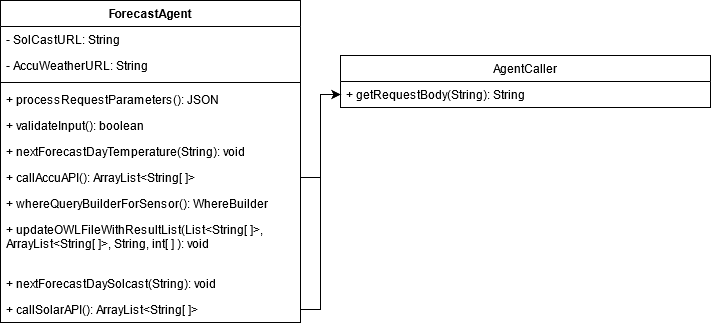

The diagram above was exported from draw.io. Its source (the exported page's mxGraphModel, read from the mxfile embedded in the PNG):
<mxGraphModel dx="1360" dy="1847" grid="1" gridSize="10" guides="1" tooltips="1" connect="1" arrows="1" fold="1" page="1" pageScale="1" pageWidth="850" pageHeight="1100" math="0" shadow="0">
  <root>
    <mxCell id="0" />
    <mxCell id="1" parent="0" />
    <mxCell id="2" value="ForecastAgent" style="swimlane;fontStyle=1;align=center;verticalAlign=top;childLayout=stackLayout;horizontal=1;startSize=26;horizontalStack=0;resizeParent=1;resizeParentMax=0;resizeLast=0;collapsible=1;marginBottom=0;" vertex="1" parent="1">
      <mxGeometry x="1060" y="60" width="300" height="322" as="geometry" />
    </mxCell>
    <mxCell id="3" value="- SolCastURL: String" style="text;strokeColor=none;fillColor=none;align=left;verticalAlign=top;spacingLeft=4;spacingRight=4;overflow=hidden;rotatable=0;points=[[0,0.5],[1,0.5]];portConstraint=eastwest;" vertex="1" parent="2">
      <mxGeometry y="26" width="300" height="26" as="geometry" />
    </mxCell>
    <mxCell id="4" value="- AccuWeatherURL: String" style="text;strokeColor=none;fillColor=none;align=left;verticalAlign=top;spacingLeft=4;spacingRight=4;overflow=hidden;rotatable=0;points=[[0,0.5],[1,0.5]];portConstraint=eastwest;" vertex="1" parent="2">
      <mxGeometry y="52" width="300" height="26" as="geometry" />
    </mxCell>
    <mxCell id="5" value="" style="line;strokeWidth=1;fillColor=none;align=left;verticalAlign=middle;spacingTop=-1;spacingLeft=3;spacingRight=3;rotatable=0;labelPosition=right;points=[];portConstraint=eastwest;" vertex="1" parent="2">
      <mxGeometry y="78" width="300" height="8" as="geometry" />
    </mxCell>
    <mxCell id="6" value="+ processRequestParameters(): JSON" style="text;strokeColor=none;fillColor=none;align=left;verticalAlign=top;spacingLeft=4;spacingRight=4;overflow=hidden;rotatable=0;points=[[0,0.5],[1,0.5]];portConstraint=eastwest;" vertex="1" parent="2">
      <mxGeometry y="86" width="300" height="26" as="geometry" />
    </mxCell>
    <mxCell id="7" value="+ validateInput(): boolean" style="text;strokeColor=none;fillColor=none;align=left;verticalAlign=top;spacingLeft=4;spacingRight=4;overflow=hidden;rotatable=0;points=[[0,0.5],[1,0.5]];portConstraint=eastwest;" vertex="1" parent="2">
      <mxGeometry y="112" width="300" height="26" as="geometry" />
    </mxCell>
    <mxCell id="8" value="+ nextForecastDayTemperature(String): void" style="text;strokeColor=none;fillColor=none;align=left;verticalAlign=top;spacingLeft=4;spacingRight=4;overflow=hidden;rotatable=0;points=[[0,0.5],[1,0.5]];portConstraint=eastwest;" vertex="1" parent="2">
      <mxGeometry y="138" width="300" height="26" as="geometry" />
    </mxCell>
    <mxCell id="9" value="+ callAccuAPI(): ArrayList&lt;String[ ]&gt;" style="text;strokeColor=none;fillColor=none;align=left;verticalAlign=top;spacingLeft=4;spacingRight=4;overflow=hidden;rotatable=0;points=[[0,0.5],[1,0.5]];portConstraint=eastwest;" vertex="1" parent="2">
      <mxGeometry y="164" width="300" height="26" as="geometry" />
    </mxCell>
    <mxCell id="10" value="+ whereQueryBuilderForSensor(): WhereBuilder" style="text;strokeColor=none;fillColor=none;align=left;verticalAlign=top;spacingLeft=4;spacingRight=4;overflow=hidden;rotatable=0;points=[[0,0.5],[1,0.5]];portConstraint=eastwest;" vertex="1" parent="2">
      <mxGeometry y="190" width="300" height="26" as="geometry" />
    </mxCell>
    <mxCell id="11" value="+ updateOWLFileWithResultList(List&lt;String[ ]&gt;,&#10; ArrayList&lt;String[ ]&gt;, String, int[ ] ): void" style="text;strokeColor=none;fillColor=none;align=left;verticalAlign=top;spacingLeft=4;spacingRight=4;overflow=hidden;rotatable=0;points=[[0,0.5],[1,0.5]];portConstraint=eastwest;" vertex="1" parent="2">
      <mxGeometry y="216" width="300" height="54" as="geometry" />
    </mxCell>
    <mxCell id="12" value="+ nextForecastDaySolcast(String): void" style="text;strokeColor=none;fillColor=none;align=left;verticalAlign=top;spacingLeft=4;spacingRight=4;overflow=hidden;rotatable=0;points=[[0,0.5],[1,0.5]];portConstraint=eastwest;" vertex="1" parent="2">
      <mxGeometry y="270" width="300" height="26" as="geometry" />
    </mxCell>
    <mxCell id="13" value="+ callSolarAPI(): ArrayList&lt;String[ ]&gt;" style="text;strokeColor=none;fillColor=none;align=left;verticalAlign=top;spacingLeft=4;spacingRight=4;overflow=hidden;rotatable=0;points=[[0,0.5],[1,0.5]];portConstraint=eastwest;" vertex="1" parent="2">
      <mxGeometry y="296" width="300" height="26" as="geometry" />
    </mxCell>
    <mxCell id="14" value="AgentCaller" style="swimlane;fontStyle=0;childLayout=stackLayout;horizontal=1;startSize=26;fillColor=none;horizontalStack=0;resizeParent=1;resizeParentMax=0;resizeLast=0;collapsible=1;marginBottom=0;" vertex="1" parent="1">
      <mxGeometry x="1400" y="115" width="370" height="52" as="geometry" />
    </mxCell>
    <mxCell id="15" value="+ getRequestBody(String): String" style="text;strokeColor=none;fillColor=none;align=left;verticalAlign=top;spacingLeft=4;spacingRight=4;overflow=hidden;rotatable=0;points=[[0,0.5],[1,0.5]];portConstraint=eastwest;" vertex="1" parent="14">
      <mxGeometry y="26" width="370" height="26" as="geometry" />
    </mxCell>
    <mxCell id="16" style="edgeStyle=orthogonalEdgeStyle;rounded=0;orthogonalLoop=1;jettySize=auto;html=1;entryX=0;entryY=0.5;entryDx=0;entryDy=0;" edge="1" source="9" target="15" parent="1">
      <mxGeometry relative="1" as="geometry" />
    </mxCell>
    <mxCell id="17" style="edgeStyle=orthogonalEdgeStyle;rounded=0;orthogonalLoop=1;jettySize=auto;html=1;entryX=0;entryY=0.5;entryDx=0;entryDy=0;" edge="1" source="13" target="15" parent="1">
      <mxGeometry relative="1" as="geometry" />
    </mxCell>
  </root>
</mxGraphModel>